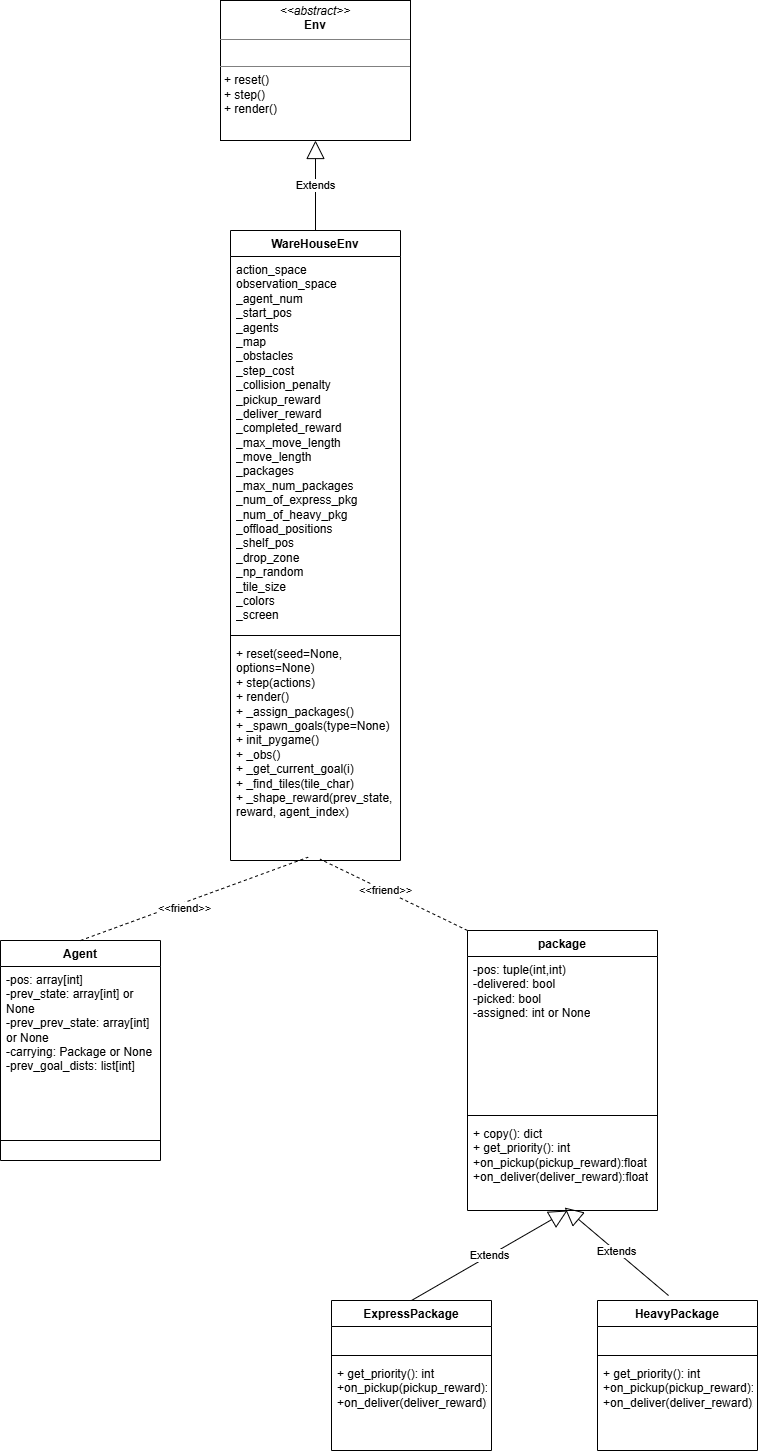

The diagram above was exported from draw.io. Its source (the exported page's mxGraphModel, read from the mxfile embedded in the PNG):
<mxGraphModel dx="1213" dy="1899" grid="1" gridSize="10" guides="1" tooltips="1" connect="1" arrows="1" fold="1" page="1" pageScale="1" pageWidth="827" pageHeight="1169" math="0" shadow="0">
  <root>
    <mxCell id="0" />
    <mxCell id="1" parent="0" />
    <mxCell id="2NtqIDMp2KBjn7y4MYe6-1" parent="1" style="swimlane;fontStyle=1;align=center;verticalAlign=top;childLayout=stackLayout;horizontal=1;startSize=26;horizontalStack=0;resizeParent=1;resizeParentMax=0;resizeLast=0;collapsible=1;marginBottom=0;whiteSpace=wrap;html=1;" value="Agent" vertex="1">
      <mxGeometry height="220" width="160" x="70" y="630" as="geometry" />
    </mxCell>
    <mxCell id="2NtqIDMp2KBjn7y4MYe6-2" parent="2NtqIDMp2KBjn7y4MYe6-1" style="text;strokeColor=none;fillColor=none;align=left;verticalAlign=top;spacingLeft=4;spacingRight=4;overflow=hidden;rotatable=0;points=[[0,0.5],[1,0.5]];portConstraint=eastwest;whiteSpace=wrap;html=1;" value="&lt;div&gt;-pos: array[int]&lt;/div&gt;&lt;div&gt;-prev_state: array[int] or None&lt;/div&gt;&lt;div&gt;-prev_prev_state: array[int] or None&lt;/div&gt;&lt;div&gt;-carrying: Package or None&lt;/div&gt;&lt;div&gt;-prev_goal_dists: list[int]&lt;/div&gt;" vertex="1">
      <mxGeometry height="154" width="160" y="26" as="geometry" />
    </mxCell>
    <mxCell id="2NtqIDMp2KBjn7y4MYe6-3" parent="2NtqIDMp2KBjn7y4MYe6-1" style="line;strokeWidth=1;fillColor=none;align=left;verticalAlign=middle;spacingTop=-1;spacingLeft=3;spacingRight=3;rotatable=0;labelPosition=right;points=[];portConstraint=eastwest;strokeColor=inherit;" value="" vertex="1">
      <mxGeometry height="40" width="160" y="180" as="geometry" />
    </mxCell>
    <mxCell id="2NtqIDMp2KBjn7y4MYe6-5" parent="1" style="swimlane;fontStyle=1;align=center;verticalAlign=top;childLayout=stackLayout;horizontal=1;startSize=26;horizontalStack=0;resizeParent=1;resizeParentMax=0;resizeLast=0;collapsible=1;marginBottom=0;whiteSpace=wrap;html=1;" value="package" vertex="1">
      <mxGeometry height="280" width="190" x="537" y="620" as="geometry" />
    </mxCell>
    <mxCell id="2NtqIDMp2KBjn7y4MYe6-6" parent="2NtqIDMp2KBjn7y4MYe6-5" style="text;strokeColor=none;fillColor=none;align=left;verticalAlign=top;spacingLeft=4;spacingRight=4;overflow=hidden;rotatable=0;points=[[0,0.5],[1,0.5]];portConstraint=eastwest;whiteSpace=wrap;html=1;" value="&lt;div&gt;-pos: tuple(int,int)&lt;/div&gt;&lt;div&gt;-delivered: bool&lt;/div&gt;&lt;div&gt;-picked: bool&lt;/div&gt;&lt;div&gt;-assigned: int or None&lt;/div&gt;&lt;div&gt;&lt;br&gt;&lt;/div&gt;&lt;div&gt;&lt;br&gt;&lt;/div&gt;" vertex="1">
      <mxGeometry height="154" width="190" y="26" as="geometry" />
    </mxCell>
    <mxCell id="2NtqIDMp2KBjn7y4MYe6-7" parent="2NtqIDMp2KBjn7y4MYe6-5" style="line;strokeWidth=1;fillColor=none;align=left;verticalAlign=middle;spacingTop=-1;spacingLeft=3;spacingRight=3;rotatable=0;labelPosition=right;points=[];portConstraint=eastwest;strokeColor=inherit;" value="" vertex="1">
      <mxGeometry height="10" width="190" y="180" as="geometry" />
    </mxCell>
    <mxCell id="2NtqIDMp2KBjn7y4MYe6-11" parent="2NtqIDMp2KBjn7y4MYe6-5" style="text;strokeColor=none;fillColor=none;align=left;verticalAlign=top;spacingLeft=4;spacingRight=4;overflow=hidden;rotatable=0;points=[[0,0.5],[1,0.5]];portConstraint=eastwest;whiteSpace=wrap;html=1;" value="&lt;div&gt;+ copy(): dict&lt;/div&gt;&lt;div&gt;+ get_priority(): int&lt;/div&gt;&lt;div&gt;+on_pickup(pickup_reward):float&lt;/div&gt;&lt;div&gt;+on_deliver(deliver_reward):float&lt;/div&gt;" vertex="1">
      <mxGeometry height="90" width="190" y="190" as="geometry" />
    </mxCell>
    <mxCell id="2NtqIDMp2KBjn7y4MYe6-12" parent="1" style="swimlane;fontStyle=1;align=center;verticalAlign=top;childLayout=stackLayout;horizontal=1;startSize=26;horizontalStack=0;resizeParent=1;resizeParentMax=0;resizeLast=0;collapsible=1;marginBottom=0;whiteSpace=wrap;html=1;" value="ExpressPackage" vertex="1">
      <mxGeometry height="150" width="160" x="401" y="990" as="geometry" />
    </mxCell>
    <mxCell id="2NtqIDMp2KBjn7y4MYe6-13" parent="2NtqIDMp2KBjn7y4MYe6-12" style="text;strokeColor=none;fillColor=none;align=left;verticalAlign=top;spacingLeft=4;spacingRight=4;overflow=hidden;rotatable=0;points=[[0,0.5],[1,0.5]];portConstraint=eastwest;whiteSpace=wrap;html=1;" value="&lt;div&gt;&lt;br&gt;&lt;/div&gt;" vertex="1">
      <mxGeometry height="24" width="160" y="26" as="geometry" />
    </mxCell>
    <mxCell id="2NtqIDMp2KBjn7y4MYe6-14" parent="2NtqIDMp2KBjn7y4MYe6-12" style="line;strokeWidth=1;fillColor=none;align=left;verticalAlign=middle;spacingTop=-1;spacingLeft=3;spacingRight=3;rotatable=0;labelPosition=right;points=[];portConstraint=eastwest;strokeColor=inherit;" value="" vertex="1">
      <mxGeometry height="10" width="160" y="50" as="geometry" />
    </mxCell>
    <mxCell id="2NtqIDMp2KBjn7y4MYe6-27" parent="2NtqIDMp2KBjn7y4MYe6-12" style="text;strokeColor=none;fillColor=none;align=left;verticalAlign=top;spacingLeft=4;spacingRight=4;overflow=hidden;rotatable=0;points=[[0,0.5],[1,0.5]];portConstraint=eastwest;whiteSpace=wrap;html=1;" value="&lt;div&gt;&lt;span style=&quot;background-color: transparent; color: light-dark(rgb(0, 0, 0), rgb(255, 255, 255));&quot;&gt;+ get_priority(): int&lt;/span&gt;&lt;/div&gt;&lt;div&gt;+on_pickup(pickup_reward):float&lt;/div&gt;&lt;div&gt;+on_deliver(deliver_reward):float&lt;/div&gt;" vertex="1">
      <mxGeometry height="90" width="160" y="60" as="geometry" />
    </mxCell>
    <mxCell id="2NtqIDMp2KBjn7y4MYe6-16" parent="1" style="swimlane;fontStyle=1;align=center;verticalAlign=top;childLayout=stackLayout;horizontal=1;startSize=26;horizontalStack=0;resizeParent=1;resizeParentMax=0;resizeLast=0;collapsible=1;marginBottom=0;whiteSpace=wrap;html=1;" value="HeavyPackage" vertex="1">
      <mxGeometry height="150" width="160" x="667" y="990" as="geometry" />
    </mxCell>
    <mxCell id="2NtqIDMp2KBjn7y4MYe6-17" parent="2NtqIDMp2KBjn7y4MYe6-16" style="text;strokeColor=none;fillColor=none;align=left;verticalAlign=top;spacingLeft=4;spacingRight=4;overflow=hidden;rotatable=0;points=[[0,0.5],[1,0.5]];portConstraint=eastwest;whiteSpace=wrap;html=1;" value="&lt;div&gt;&lt;br&gt;&lt;/div&gt;" vertex="1">
      <mxGeometry height="24" width="160" y="26" as="geometry" />
    </mxCell>
    <mxCell id="2NtqIDMp2KBjn7y4MYe6-18" parent="2NtqIDMp2KBjn7y4MYe6-16" style="line;strokeWidth=1;fillColor=none;align=left;verticalAlign=middle;spacingTop=-1;spacingLeft=3;spacingRight=3;rotatable=0;labelPosition=right;points=[];portConstraint=eastwest;strokeColor=inherit;" value="" vertex="1">
      <mxGeometry height="10" width="160" y="50" as="geometry" />
    </mxCell>
    <mxCell id="2NtqIDMp2KBjn7y4MYe6-28" parent="2NtqIDMp2KBjn7y4MYe6-16" style="text;strokeColor=none;fillColor=none;align=left;verticalAlign=top;spacingLeft=4;spacingRight=4;overflow=hidden;rotatable=0;points=[[0,0.5],[1,0.5]];portConstraint=eastwest;whiteSpace=wrap;html=1;" value="&lt;div&gt;&lt;span style=&quot;background-color: transparent; color: light-dark(rgb(0, 0, 0), rgb(255, 255, 255));&quot;&gt;+ get_priority(): int&lt;/span&gt;&lt;/div&gt;&lt;div&gt;+on_pickup(pickup_reward):float&lt;/div&gt;&lt;div&gt;+on_deliver(deliver_reward):float&lt;/div&gt;" vertex="1">
      <mxGeometry height="90" width="160" y="60" as="geometry" />
    </mxCell>
    <mxCell id="2NtqIDMp2KBjn7y4MYe6-20" edge="1" parent="1" source="2NtqIDMp2KBjn7y4MYe6-12" style="endArrow=block;endSize=16;endFill=0;html=1;rounded=0;exitX=0.5;exitY=0;exitDx=0;exitDy=0;" value="Extends">
      <mxGeometry relative="1" width="160" as="geometry">
        <mxPoint x="387" y="1030" as="sourcePoint" />
        <mxPoint x="637" y="900" as="targetPoint" />
      </mxGeometry>
    </mxCell>
    <mxCell id="2NtqIDMp2KBjn7y4MYe6-21" edge="1" parent="1" source="2NtqIDMp2KBjn7y4MYe6-16" style="endArrow=block;endSize=16;endFill=0;html=1;rounded=0;exitX=0.444;exitY=-0.033;exitDx=0;exitDy=0;exitPerimeter=0;entryX=0.511;entryY=0.967;entryDx=0;entryDy=0;entryPerimeter=0;" target="2NtqIDMp2KBjn7y4MYe6-11" value="Extends">
      <mxGeometry relative="1" width="160" as="geometry">
        <mxPoint x="491" y="1000" as="sourcePoint" />
        <mxPoint x="627" y="940" as="targetPoint" />
      </mxGeometry>
    </mxCell>
    <mxCell id="2NtqIDMp2KBjn7y4MYe6-22" parent="1" style="swimlane;fontStyle=1;align=center;verticalAlign=top;childLayout=stackLayout;horizontal=1;startSize=26;horizontalStack=0;resizeParent=1;resizeParentMax=0;resizeLast=0;collapsible=1;marginBottom=0;whiteSpace=wrap;html=1;" value="WareHouseEnv" vertex="1">
      <mxGeometry height="630" width="170" x="300" y="-80" as="geometry" />
    </mxCell>
    <mxCell id="2NtqIDMp2KBjn7y4MYe6-23" parent="2NtqIDMp2KBjn7y4MYe6-22" style="text;strokeColor=none;fillColor=none;align=left;verticalAlign=top;spacingLeft=4;spacingRight=4;overflow=hidden;rotatable=0;points=[[0,0.5],[1,0.5]];portConstraint=eastwest;whiteSpace=wrap;html=1;" value="&lt;div&gt;action_space&lt;/div&gt;&lt;div&gt;observation_space&lt;/div&gt;&lt;div&gt;_agent_num&lt;/div&gt;&lt;div&gt;_start_pos&lt;/div&gt;&lt;div&gt;_agents&lt;/div&gt;&lt;div&gt;_map&lt;/div&gt;&lt;div&gt;_obstacles&lt;/div&gt;&lt;div&gt;&lt;span style=&quot;background-color: transparent; color: light-dark(rgb(0, 0, 0), rgb(255, 255, 255));&quot;&gt;_step_cost&lt;/span&gt;&lt;/div&gt;&lt;div&gt;_collision_penalty&lt;/div&gt;&lt;div&gt;_pickup_reward&lt;/div&gt;&lt;div&gt;_deliver_reward&lt;/div&gt;&lt;div&gt;_completed_reward&lt;/div&gt;&lt;div&gt;_max_move_length&lt;/div&gt;&lt;div&gt;_move_length&lt;/div&gt;&lt;div&gt;_packages&lt;/div&gt;&lt;div&gt;_max_num_packages&lt;/div&gt;&lt;div&gt;_num_of_express_pkg&lt;/div&gt;&lt;div&gt;_num_of_heavy_pkg&lt;/div&gt;&lt;div&gt;_offload_positions&lt;/div&gt;&lt;div&gt;_shelf_pos&lt;/div&gt;&lt;div&gt;_drop_zone&lt;/div&gt;&lt;div&gt;_np_random&lt;/div&gt;&lt;div&gt;_tile_size&lt;/div&gt;&lt;div&gt;_colors&lt;/div&gt;&lt;div&gt;_screen&lt;br&gt;&lt;/div&gt;" vertex="1">
      <mxGeometry height="374" width="170" y="26" as="geometry" />
    </mxCell>
    <mxCell id="2NtqIDMp2KBjn7y4MYe6-24" parent="2NtqIDMp2KBjn7y4MYe6-22" style="line;strokeWidth=1;fillColor=none;align=left;verticalAlign=middle;spacingTop=-1;spacingLeft=3;spacingRight=3;rotatable=0;labelPosition=right;points=[];portConstraint=eastwest;strokeColor=inherit;" value="" vertex="1">
      <mxGeometry height="10" width="170" y="400" as="geometry" />
    </mxCell>
    <mxCell id="2NtqIDMp2KBjn7y4MYe6-25" parent="2NtqIDMp2KBjn7y4MYe6-22" style="text;strokeColor=none;fillColor=none;align=left;verticalAlign=top;spacingLeft=4;spacingRight=4;overflow=hidden;rotatable=0;points=[[0,0.5],[1,0.5]];portConstraint=eastwest;whiteSpace=wrap;html=1;" value="&lt;div&gt;+ reset(seed=None, options=None)&lt;/div&gt;&lt;div&gt;+ step(actions)&lt;/div&gt;&lt;div&gt;+ render()&lt;/div&gt;&lt;div&gt;+ _assign_packages()&lt;/div&gt;&lt;div&gt;+ _spawn_goals(type=None)&lt;/div&gt;&lt;div&gt;+ init_pygame()&lt;/div&gt;&lt;div&gt;+ _obs()&lt;/div&gt;&lt;div&gt;+ _get_current_goal(i)&lt;/div&gt;&lt;div&gt;+ _find_tiles(tile_char)&lt;/div&gt;&lt;div&gt;+ _shape_reward(prev_state, reward, agent_index)&lt;/div&gt;&lt;div&gt;&lt;br&gt;&lt;/div&gt;" vertex="1">
      <mxGeometry height="220" width="170" y="410" as="geometry" />
    </mxCell>
    <mxCell id="2NtqIDMp2KBjn7y4MYe6-33" parent="1" style="verticalAlign=top;align=left;overflow=fill;html=1;whiteSpace=wrap;" value="&lt;p style=&quot;margin:0px;margin-top:4px;text-align:center;&quot;&gt;&lt;i&gt;&amp;lt;&amp;lt;abstract&amp;gt;&amp;gt;&lt;/i&gt;&lt;br&gt;&lt;b&gt;Env&lt;/b&gt;&lt;/p&gt;&lt;hr size=&quot;1&quot; style=&quot;border-style:solid;&quot;&gt;&lt;p style=&quot;margin:0px;margin-left:4px;&quot;&gt;&lt;br&gt;&lt;/p&gt;&lt;hr size=&quot;1&quot; style=&quot;border-style:solid;&quot;&gt;&lt;p style=&quot;margin:0px;margin-left:4px;&quot;&gt;+ reset()&lt;br&gt;+ step()&lt;/p&gt;&lt;p style=&quot;margin:0px;margin-left:4px;&quot;&gt;+ render()&lt;/p&gt;" vertex="1">
      <mxGeometry height="140" width="190" x="290" y="-310" as="geometry" />
    </mxCell>
    <mxCell id="2NtqIDMp2KBjn7y4MYe6-34" edge="1" parent="1" source="2NtqIDMp2KBjn7y4MYe6-22" style="endArrow=block;endSize=16;endFill=0;html=1;rounded=0;entryX=0.5;entryY=1;entryDx=0;entryDy=0;exitX=0.5;exitY=0;exitDx=0;exitDy=0;" target="2NtqIDMp2KBjn7y4MYe6-33" value="Extends">
      <mxGeometry relative="1" width="160" as="geometry">
        <mxPoint x="610" y="400" as="sourcePoint" />
        <mxPoint x="610" y="190" as="targetPoint" />
      </mxGeometry>
    </mxCell>
    <mxCell id="2NtqIDMp2KBjn7y4MYe6-35" edge="1" parent="1" source="2NtqIDMp2KBjn7y4MYe6-1" style="endArrow=none;dashed=1;html=1;rounded=0;entryX=0.457;entryY=0.985;entryDx=0;entryDy=0;entryPerimeter=0;exitX=0.5;exitY=0;exitDx=0;exitDy=0;" target="2NtqIDMp2KBjn7y4MYe6-25" value="">
      <mxGeometry height="50" relative="1" width="50" as="geometry">
        <mxPoint x="390" y="740" as="sourcePoint" />
        <mxPoint x="440" y="690" as="targetPoint" />
      </mxGeometry>
    </mxCell>
    <mxCell id="2NtqIDMp2KBjn7y4MYe6-36" connectable="0" parent="2NtqIDMp2KBjn7y4MYe6-35" style="edgeLabel;html=1;align=center;verticalAlign=middle;resizable=0;points=[];" value="&amp;lt;&amp;lt;friend&amp;gt;&amp;gt;" vertex="1">
      <mxGeometry relative="1" x="-0.1095" y="-5" as="geometry">
        <mxPoint as="offset" />
      </mxGeometry>
    </mxCell>
    <mxCell id="2NtqIDMp2KBjn7y4MYe6-38" edge="1" parent="1" source="2NtqIDMp2KBjn7y4MYe6-5" style="endArrow=none;dashed=1;html=1;rounded=0;entryX=0.527;entryY=0.994;entryDx=0;entryDy=0;entryPerimeter=0;exitX=0;exitY=0;exitDx=0;exitDy=0;" target="2NtqIDMp2KBjn7y4MYe6-25" value="">
      <mxGeometry height="50" relative="1" width="50" as="geometry">
        <mxPoint x="390" y="740" as="sourcePoint" />
        <mxPoint x="440" y="690" as="targetPoint" />
      </mxGeometry>
    </mxCell>
    <mxCell id="2NtqIDMp2KBjn7y4MYe6-39" connectable="0" parent="2NtqIDMp2KBjn7y4MYe6-38" style="edgeLabel;html=1;align=center;verticalAlign=middle;resizable=0;points=[];" value="&amp;lt;&amp;lt;friend&amp;gt;&amp;gt;" vertex="1">
      <mxGeometry relative="1" x="0.1178" y="-1" as="geometry">
        <mxPoint as="offset" />
      </mxGeometry>
    </mxCell>
  </root>
</mxGraphModel>